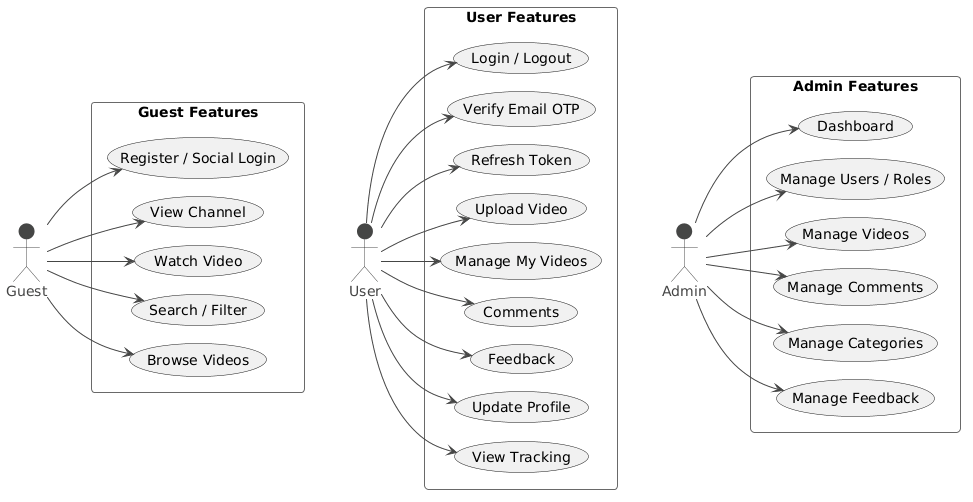

The diagram above was rendered by PlantUML. Its source (embedded in the PNG):
@startuml
!theme vibrant
left to right direction

skinparam nodesep 18
skinparam ranksep 60

' ================= GUEST =================
actor "Guest" as g
rectangle "Guest Features" as G {
    usecase "Browse Videos" as G1
    usecase "Search / Filter" as G2
    usecase "Watch Video" as G3
    usecase "View Channel" as G4
    usecase "Register / Social Login" as G5
}

' ================= USER =================
actor "User" as u
rectangle "User Features" as U {
    usecase "View Tracking" as U1
    usecase "Update Profile" as U2
    usecase "Feedback" as U3
    usecase "Comments" as U4
    usecase "Manage My Videos" as U5
    usecase "Upload Video" as U6
    usecase "Refresh Token" as U7
    usecase "Verify Email OTP" as U8
    usecase "Login / Logout" as U9
}

' ================= ADMIN =================
actor "Admin" as a
rectangle "Admin Features" as A {
    usecase "Manage Feedback" as A1
    usecase "Manage Categories" as A2
    usecase "Manage Comments" as A3
    usecase "Manage Videos" as A4
    usecase "Manage Users / Roles" as A5
    usecase "Dashboard" as A6
}

' Guest connections
g --> G1
g --> G2
g --> G3
g --> G4
g --> G5

' User connections
u --> U1
u --> U2
u --> U3
u --> U4
u --> U5
u --> U6
u --> U7
u --> U8
u --> U9

' Admin connections
a --> A1
a --> A2
a --> A3
a --> A4
a --> A5
a --> A6

' Keep sections horizontally aligned
G3 -[hidden]-> u
U5 -[hidden]-> a
@enduml